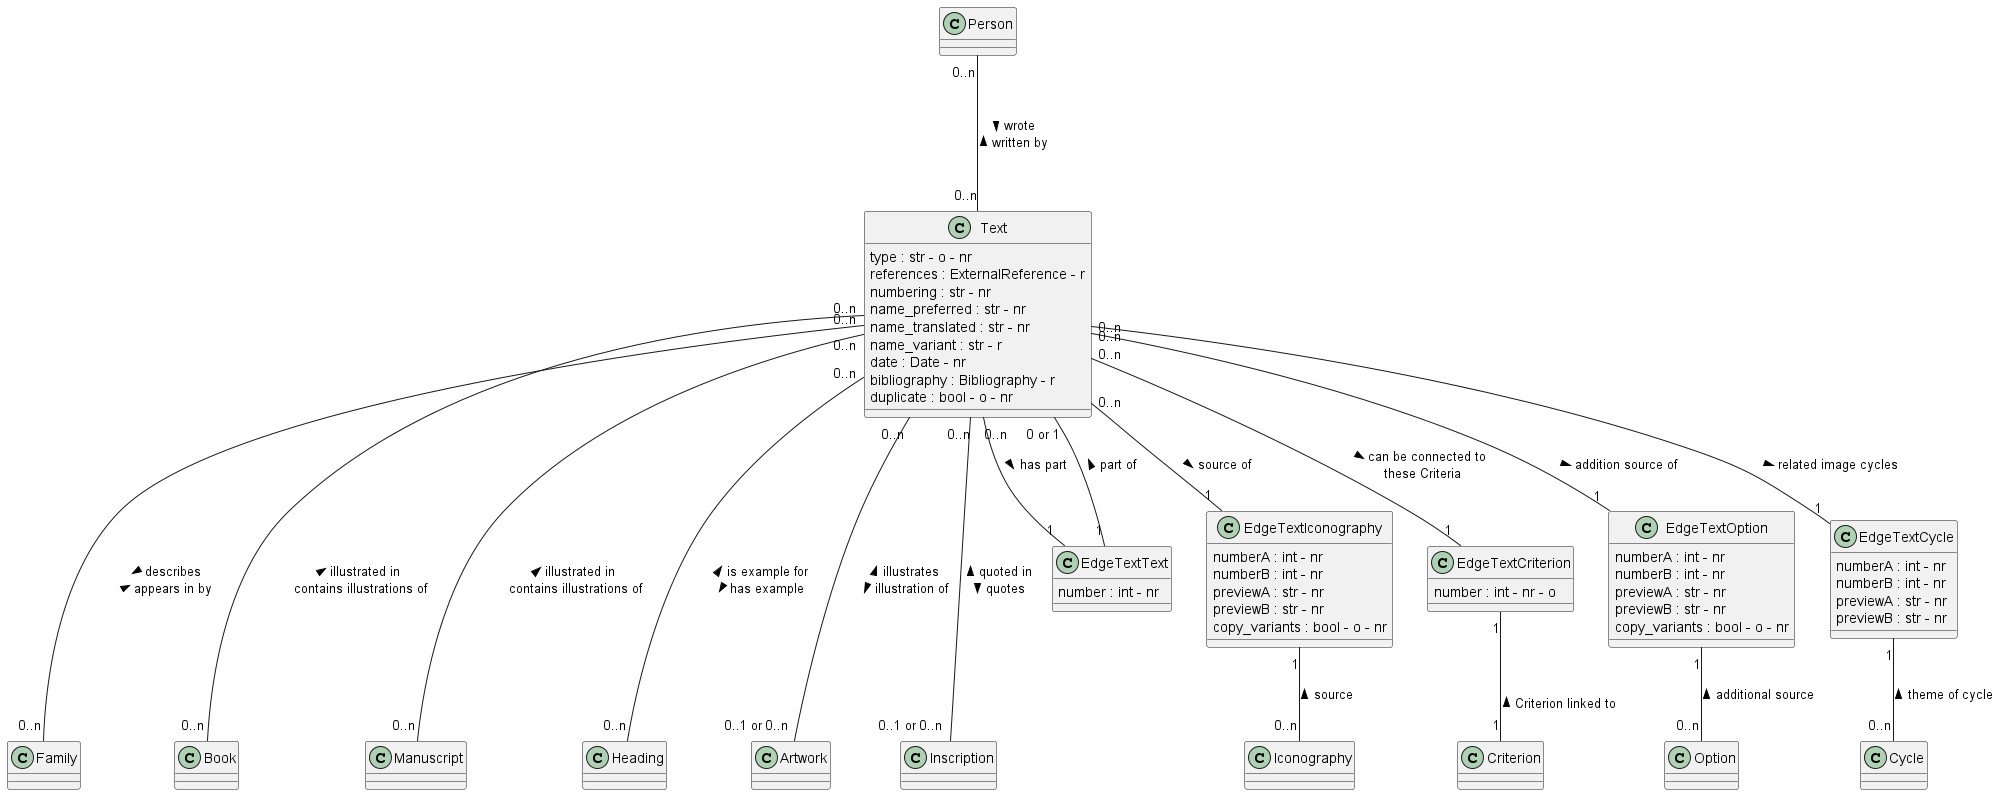

The diagram above was rendered by PlantUML. Its source (embedded in the PNG):
@startuml Text
class Text
Text : type : str - o - nr
Text : references : ExternalReference - r
Text : numbering : str - nr
Text : name_preferred : str - nr
Text : name_translated : str - nr
Text : name_variant : str - r
Text : date : Date - nr
Text : bibliography : Bibliography - r
Text : duplicate : bool - o - nr


class Person 

class Family

class Iconography

class Option 
    
class Cycle

class Book

class Manuscript

class Heading

class Artwork

class Inscription

class Iconography

class Option

class EdgeTextText
EdgeTextText : number : int - nr

class EdgeTextIconography
EdgeTextIconography : numberA : int - nr
EdgeTextIconography : numberB : int - nr
EdgeTextIconography : previewA : str - nr
EdgeTextIconography : previewB : str - nr
EdgeTextIconography : copy_variants : bool - o - nr

class EdgeTextCriterion
EdgeTextCriterion : number : int - nr - o 

class EdgeTextOption
EdgeTextOption : numberA : int - nr
EdgeTextOption : numberB : int - nr
EdgeTextOption : previewA : str - nr
EdgeTextOption : previewB : str - nr
EdgeTextOption : copy_variants : bool - o - nr

class EdgeTextCycle
EdgeTextCycle : numberA : int - nr
EdgeTextCycle : numberB : int - nr
EdgeTextCycle : previewA : str - nr
EdgeTextCycle : previewB : str - nr



Person "0..n" --- "0..n" Text : > wrote \n written by <

Text "0..n" --- "0..n" Family : > describes \n appears in by <

Text "0..n" -- "1" EdgeTextText : has part >
EdgeTextText "1" -- "0 or 1" Text :  part of >


Text "0..n" -- "1" EdgeTextIconography : source of >
EdgeTextIconography "1" -- "0..n" Iconography : source <

Text "0..n" -- "1" EdgeTextCriterion : > can be connected to \n these Criteria 
EdgeTextCriterion "1" -- "1" Criterion : \n Criterion linked to <

Text "0..n" -- "1" EdgeTextOption : addition source of >
EdgeTextOption "1" -- "0..n" Option : additional source <

Text "0..n" -- "1" EdgeTextCycle : related image cycles >
EdgeTextCycle "1" -- "0..n" Cycle : theme of cycle <

Text "0..n" --- "0..n" Heading : < is example for \n has example >

Text "0..n" --- "0..n" Manuscript: < illustrated in \n contains illustrations of

Text "0..n" --- "0..n" Book: < illustrated in \n contains illustrations of

Text "0..n" --- "0..1 or 0..n" Artwork : < illustrates \n illustration of >

Text "0..n" --- "0..1 or 0..n" Inscription : < quoted in \n quotes >

@enduml